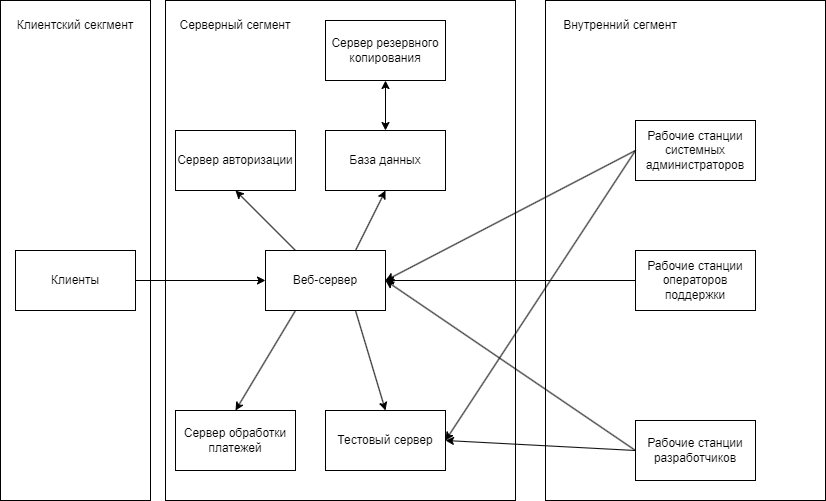

The diagram above was exported from draw.io. Its source (the exported page's mxGraphModel, read from the mxfile embedded in the PNG):
<mxGraphModel dx="1674" dy="836" grid="1" gridSize="10" guides="1" tooltips="1" connect="1" arrows="1" fold="1" page="1" pageScale="1" pageWidth="850" pageHeight="1100" math="0" shadow="0">
  <root>
    <mxCell id="0" />
    <mxCell id="1" parent="0" />
    <mxCell id="2T1rfGf20-nbPRQxABxQ-25" value="" style="rounded=0;whiteSpace=wrap;html=1;" vertex="1" parent="1">
      <mxGeometry x="550" y="140" width="280" height="500" as="geometry" />
    </mxCell>
    <mxCell id="2T1rfGf20-nbPRQxABxQ-24" value="" style="rounded=0;whiteSpace=wrap;html=1;" vertex="1" parent="1">
      <mxGeometry x="170" y="140" width="350" height="500" as="geometry" />
    </mxCell>
    <mxCell id="2T1rfGf20-nbPRQxABxQ-22" value="" style="rounded=0;whiteSpace=wrap;html=1;" vertex="1" parent="1">
      <mxGeometry x="5" y="140" width="150" height="500" as="geometry" />
    </mxCell>
    <mxCell id="2T1rfGf20-nbPRQxABxQ-1" value="Клиенты" style="rounded=0;whiteSpace=wrap;html=1;" vertex="1" parent="1">
      <mxGeometry x="20" y="390" width="120" height="60" as="geometry" />
    </mxCell>
    <mxCell id="2T1rfGf20-nbPRQxABxQ-2" value="Веб-сервер" style="rounded=0;whiteSpace=wrap;html=1;" vertex="1" parent="1">
      <mxGeometry x="270" y="390" width="120" height="60" as="geometry" />
    </mxCell>
    <mxCell id="2T1rfGf20-nbPRQxABxQ-3" value="Сервер авторизации" style="rounded=0;whiteSpace=wrap;html=1;" vertex="1" parent="1">
      <mxGeometry x="180" y="270" width="120" height="60" as="geometry" />
    </mxCell>
    <mxCell id="2T1rfGf20-nbPRQxABxQ-4" value="Сервер обработки платежей" style="rounded=0;whiteSpace=wrap;html=1;" vertex="1" parent="1">
      <mxGeometry x="180" y="550" width="120" height="60" as="geometry" />
    </mxCell>
    <mxCell id="2T1rfGf20-nbPRQxABxQ-5" value="База данных" style="rounded=0;whiteSpace=wrap;html=1;" vertex="1" parent="1">
      <mxGeometry x="330" y="270" width="120" height="60" as="geometry" />
    </mxCell>
    <mxCell id="2T1rfGf20-nbPRQxABxQ-6" value="Сервер резервного копирования" style="rounded=0;whiteSpace=wrap;html=1;" vertex="1" parent="1">
      <mxGeometry x="330" y="160" width="120" height="60" as="geometry" />
    </mxCell>
    <mxCell id="2T1rfGf20-nbPRQxABxQ-7" value="Рабочие станции операторов поддержки" style="rounded=0;whiteSpace=wrap;html=1;" vertex="1" parent="1">
      <mxGeometry x="640" y="390" width="120" height="60" as="geometry" />
    </mxCell>
    <mxCell id="2T1rfGf20-nbPRQxABxQ-8" value="Рабочие станции разработчиков" style="rounded=0;whiteSpace=wrap;html=1;" vertex="1" parent="1">
      <mxGeometry x="640" y="560" width="120" height="60" as="geometry" />
    </mxCell>
    <mxCell id="2T1rfGf20-nbPRQxABxQ-9" value="Рабочие станции системных администраторов" style="rounded=0;whiteSpace=wrap;html=1;" vertex="1" parent="1">
      <mxGeometry x="640" y="260" width="120" height="60" as="geometry" />
    </mxCell>
    <mxCell id="2T1rfGf20-nbPRQxABxQ-10" value="" style="endArrow=classic;html=1;rounded=0;exitX=1;exitY=0.5;exitDx=0;exitDy=0;entryX=0;entryY=0.5;entryDx=0;entryDy=0;" edge="1" parent="1" source="2T1rfGf20-nbPRQxABxQ-1" target="2T1rfGf20-nbPRQxABxQ-2">
      <mxGeometry width="50" height="50" relative="1" as="geometry">
        <mxPoint x="310" y="380" as="sourcePoint" />
        <mxPoint x="360" y="330" as="targetPoint" />
      </mxGeometry>
    </mxCell>
    <mxCell id="2T1rfGf20-nbPRQxABxQ-11" value="" style="endArrow=classic;html=1;rounded=0;exitX=0.25;exitY=0;exitDx=0;exitDy=0;entryX=0.5;entryY=1;entryDx=0;entryDy=0;" edge="1" parent="1" source="2T1rfGf20-nbPRQxABxQ-2" target="2T1rfGf20-nbPRQxABxQ-3">
      <mxGeometry width="50" height="50" relative="1" as="geometry">
        <mxPoint x="300" y="380" as="sourcePoint" />
        <mxPoint x="350" y="330" as="targetPoint" />
      </mxGeometry>
    </mxCell>
    <mxCell id="2T1rfGf20-nbPRQxABxQ-12" value="" style="endArrow=classic;html=1;rounded=0;exitX=0.75;exitY=0;exitDx=0;exitDy=0;entryX=0.5;entryY=1;entryDx=0;entryDy=0;" edge="1" parent="1" source="2T1rfGf20-nbPRQxABxQ-2" target="2T1rfGf20-nbPRQxABxQ-5">
      <mxGeometry width="50" height="50" relative="1" as="geometry">
        <mxPoint x="420" y="380" as="sourcePoint" />
        <mxPoint x="470" y="330" as="targetPoint" />
      </mxGeometry>
    </mxCell>
    <mxCell id="2T1rfGf20-nbPRQxABxQ-13" value="" style="endArrow=classic;html=1;rounded=0;entryX=0.5;entryY=0;entryDx=0;entryDy=0;exitX=0.25;exitY=1;exitDx=0;exitDy=0;" edge="1" parent="1" source="2T1rfGf20-nbPRQxABxQ-2" target="2T1rfGf20-nbPRQxABxQ-4">
      <mxGeometry width="50" height="50" relative="1" as="geometry">
        <mxPoint x="370" y="490" as="sourcePoint" />
        <mxPoint x="320" y="470" as="targetPoint" />
      </mxGeometry>
    </mxCell>
    <mxCell id="2T1rfGf20-nbPRQxABxQ-14" value="" style="endArrow=classic;startArrow=classic;html=1;rounded=0;exitX=0.5;exitY=0;exitDx=0;exitDy=0;entryX=0.5;entryY=1;entryDx=0;entryDy=0;" edge="1" parent="1" source="2T1rfGf20-nbPRQxABxQ-5" target="2T1rfGf20-nbPRQxABxQ-6">
      <mxGeometry width="50" height="50" relative="1" as="geometry">
        <mxPoint x="530" y="470" as="sourcePoint" />
        <mxPoint x="600.7106781186548" y="420" as="targetPoint" />
      </mxGeometry>
    </mxCell>
    <mxCell id="2T1rfGf20-nbPRQxABxQ-15" value="Тестовый сервер" style="rounded=0;whiteSpace=wrap;html=1;" vertex="1" parent="1">
      <mxGeometry x="330" y="550" width="120" height="60" as="geometry" />
    </mxCell>
    <mxCell id="2T1rfGf20-nbPRQxABxQ-16" value="" style="endArrow=classic;html=1;rounded=0;entryX=0.5;entryY=0;entryDx=0;entryDy=0;" edge="1" parent="1" target="2T1rfGf20-nbPRQxABxQ-15">
      <mxGeometry width="50" height="50" relative="1" as="geometry">
        <mxPoint x="360" y="450" as="sourcePoint" />
        <mxPoint x="310" y="470" as="targetPoint" />
      </mxGeometry>
    </mxCell>
    <mxCell id="2T1rfGf20-nbPRQxABxQ-17" value="" style="endArrow=classic;html=1;rounded=0;exitX=0;exitY=0.5;exitDx=0;exitDy=0;entryX=1;entryY=0.5;entryDx=0;entryDy=0;" edge="1" parent="1" source="2T1rfGf20-nbPRQxABxQ-7" target="2T1rfGf20-nbPRQxABxQ-2">
      <mxGeometry width="50" height="50" relative="1" as="geometry">
        <mxPoint x="210" y="660" as="sourcePoint" />
        <mxPoint x="260" y="610" as="targetPoint" />
      </mxGeometry>
    </mxCell>
    <mxCell id="2T1rfGf20-nbPRQxABxQ-18" value="" style="endArrow=classic;html=1;rounded=0;exitX=0;exitY=0.5;exitDx=0;exitDy=0;entryX=1;entryY=0.5;entryDx=0;entryDy=0;" edge="1" parent="1" source="2T1rfGf20-nbPRQxABxQ-8" target="2T1rfGf20-nbPRQxABxQ-15">
      <mxGeometry width="50" height="50" relative="1" as="geometry">
        <mxPoint x="150" y="640" as="sourcePoint" />
        <mxPoint x="200" y="590" as="targetPoint" />
      </mxGeometry>
    </mxCell>
    <mxCell id="2T1rfGf20-nbPRQxABxQ-19" value="" style="endArrow=classic;html=1;rounded=0;exitX=0;exitY=0.5;exitDx=0;exitDy=0;entryX=1;entryY=0.5;entryDx=0;entryDy=0;" edge="1" parent="1" source="2T1rfGf20-nbPRQxABxQ-8" target="2T1rfGf20-nbPRQxABxQ-2">
      <mxGeometry width="50" height="50" relative="1" as="geometry">
        <mxPoint x="550" y="530" as="sourcePoint" />
        <mxPoint x="600" y="480" as="targetPoint" />
      </mxGeometry>
    </mxCell>
    <mxCell id="2T1rfGf20-nbPRQxABxQ-20" value="" style="endArrow=classic;html=1;rounded=0;exitX=0;exitY=0.5;exitDx=0;exitDy=0;entryX=1;entryY=0.5;entryDx=0;entryDy=0;" edge="1" parent="1" source="2T1rfGf20-nbPRQxABxQ-9" target="2T1rfGf20-nbPRQxABxQ-2">
      <mxGeometry width="50" height="50" relative="1" as="geometry">
        <mxPoint x="550" y="520" as="sourcePoint" />
        <mxPoint x="600" y="470" as="targetPoint" />
      </mxGeometry>
    </mxCell>
    <mxCell id="2T1rfGf20-nbPRQxABxQ-21" value="" style="endArrow=classic;html=1;rounded=0;exitX=0;exitY=0.5;exitDx=0;exitDy=0;entryX=1;entryY=0.5;entryDx=0;entryDy=0;" edge="1" parent="1" source="2T1rfGf20-nbPRQxABxQ-9" target="2T1rfGf20-nbPRQxABxQ-15">
      <mxGeometry width="50" height="50" relative="1" as="geometry">
        <mxPoint x="600" y="540" as="sourcePoint" />
        <mxPoint x="650" y="490" as="targetPoint" />
      </mxGeometry>
    </mxCell>
    <mxCell id="2T1rfGf20-nbPRQxABxQ-26" value="Клиентский секгмент" style="text;html=1;align=center;verticalAlign=middle;whiteSpace=wrap;rounded=0;" vertex="1" parent="1">
      <mxGeometry x="15" y="150" width="130" height="30" as="geometry" />
    </mxCell>
    <mxCell id="2T1rfGf20-nbPRQxABxQ-27" value="Серверный сегмент" style="text;html=1;align=center;verticalAlign=middle;whiteSpace=wrap;rounded=0;" vertex="1" parent="1">
      <mxGeometry x="175" y="150" width="130" height="30" as="geometry" />
    </mxCell>
    <mxCell id="2T1rfGf20-nbPRQxABxQ-28" value="Внутренний сегмент" style="text;html=1;align=center;verticalAlign=middle;whiteSpace=wrap;rounded=0;" vertex="1" parent="1">
      <mxGeometry x="560" y="150" width="130" height="30" as="geometry" />
    </mxCell>
  </root>
</mxGraphModel>